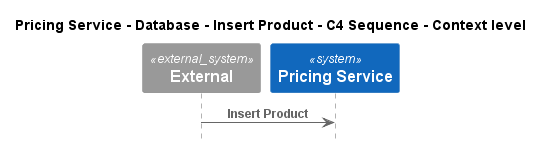

The diagram above was rendered by PlantUML. Its source (embedded in the PNG):
@startuml
!pragma layout smetana
!include ..\..\..\..\..\..\..\.c4s\C4_Sequence.puml

title Pricing Service - Database - Insert Product - C4 Sequence - Context level

System_Ext(C4InterFlow.SoftwareSystems.ExternalSystem, "External", "")
System(ECommercePlatform.SoftwareSystems.PricingService, "Pricing Service", "")

Rel(C4InterFlow.SoftwareSystems.ExternalSystem, ECommercePlatform.SoftwareSystems.PricingService, "Insert Product")


@enduml